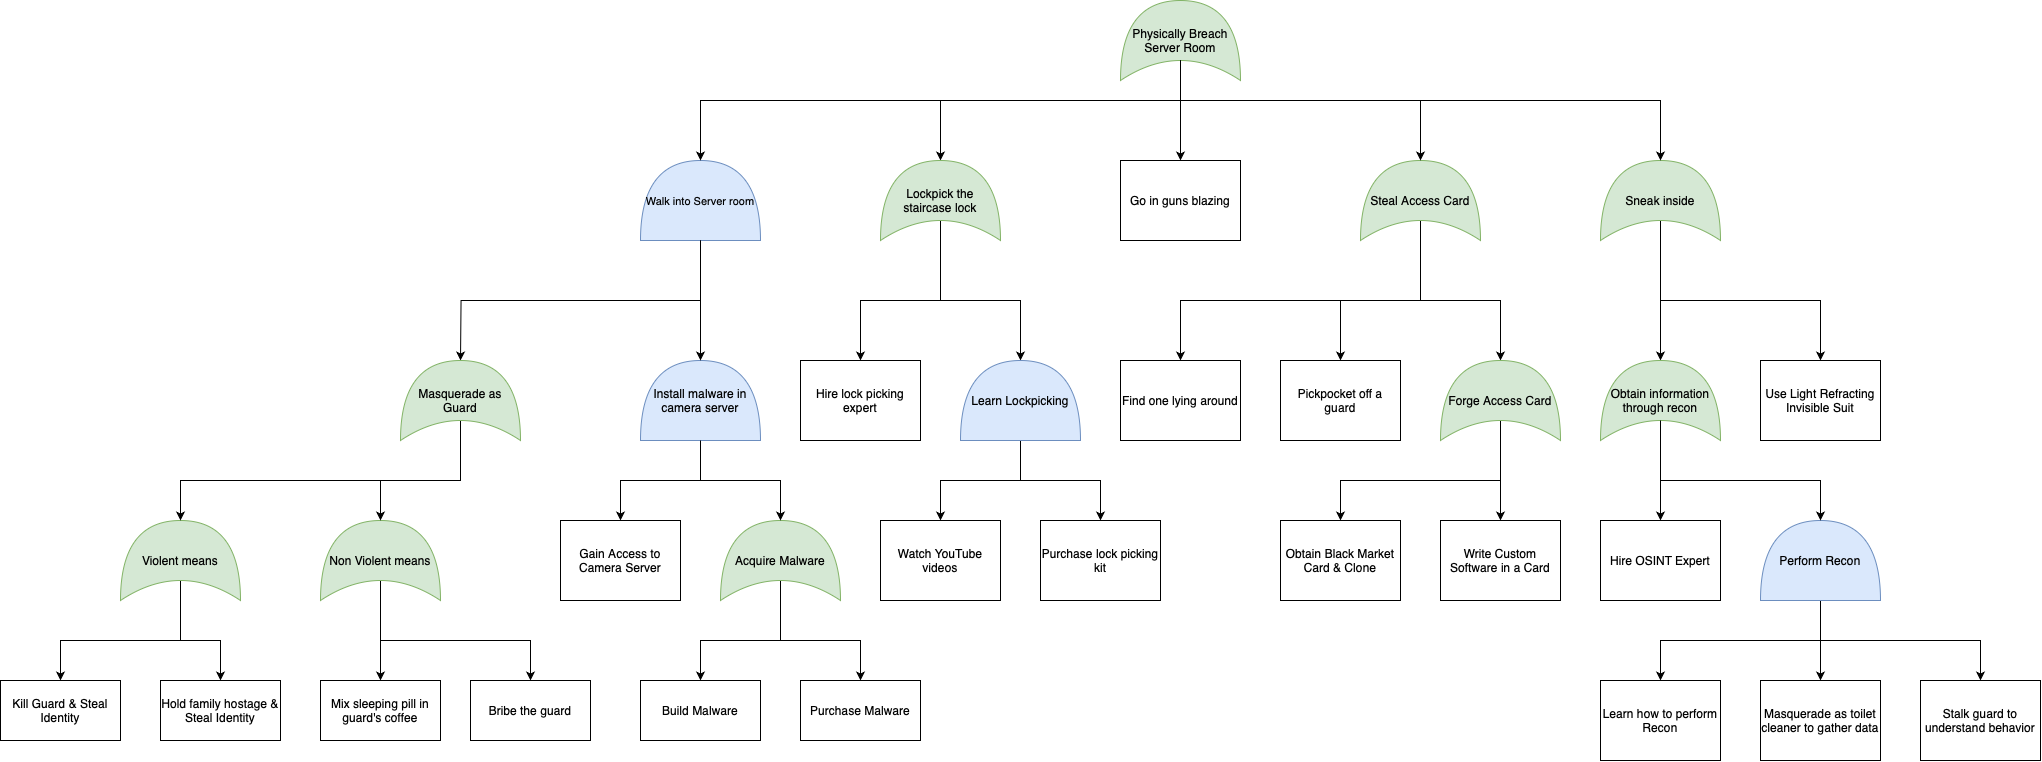

The diagram above was exported from draw.io. Its source (the exported page's mxGraphModel, read from the mxfile embedded in the PNG):
<mxGraphModel dx="3958" dy="1462" grid="1" gridSize="10" guides="1" tooltips="1" connect="1" arrows="1" fold="1" page="1" pageScale="1" pageWidth="850" pageHeight="1100" math="0" shadow="0">
  <root>
    <mxCell id="0" />
    <mxCell id="1" parent="0" />
    <mxCell id="EVzwcCPG48s-cXoU4Ezf-8" style="edgeStyle=orthogonalEdgeStyle;rounded=0;orthogonalLoop=1;jettySize=auto;html=1;exitX=0.25;exitY=0.5;exitDx=0;exitDy=0;exitPerimeter=0;entryX=0.5;entryY=0;entryDx=0;entryDy=0;" edge="1" parent="1" source="EVzwcCPG48s-cXoU4Ezf-1" target="EVzwcCPG48s-cXoU4Ezf-4">
      <mxGeometry relative="1" as="geometry" />
    </mxCell>
    <mxCell id="EVzwcCPG48s-cXoU4Ezf-9" style="edgeStyle=orthogonalEdgeStyle;rounded=0;orthogonalLoop=1;jettySize=auto;html=1;exitX=0.25;exitY=0.5;exitDx=0;exitDy=0;exitPerimeter=0;" edge="1" parent="1" source="EVzwcCPG48s-cXoU4Ezf-1" target="EVzwcCPG48s-cXoU4Ezf-2">
      <mxGeometry relative="1" as="geometry">
        <Array as="points">
          <mxPoint x="300" y="220" />
          <mxPoint x="60" y="220" />
        </Array>
      </mxGeometry>
    </mxCell>
    <mxCell id="EVzwcCPG48s-cXoU4Ezf-1" value="Physically Breach Server Room" style="shape=xor;whiteSpace=wrap;html=1;fillColor=#d5e8d4;strokeColor=#82b366;direction=north;" vertex="1" parent="1">
      <mxGeometry x="240" y="120" width="120" height="80" as="geometry" />
    </mxCell>
    <mxCell id="EVzwcCPG48s-cXoU4Ezf-37" style="edgeStyle=orthogonalEdgeStyle;rounded=0;orthogonalLoop=1;jettySize=auto;html=1;exitX=0.25;exitY=0.5;exitDx=0;exitDy=0;exitPerimeter=0;" edge="1" parent="1" source="EVzwcCPG48s-cXoU4Ezf-2" target="EVzwcCPG48s-cXoU4Ezf-36">
      <mxGeometry relative="1" as="geometry" />
    </mxCell>
    <mxCell id="EVzwcCPG48s-cXoU4Ezf-57" style="edgeStyle=orthogonalEdgeStyle;rounded=0;orthogonalLoop=1;jettySize=auto;html=1;exitX=0.25;exitY=0.5;exitDx=0;exitDy=0;exitPerimeter=0;" edge="1" parent="1" source="EVzwcCPG48s-cXoU4Ezf-2" target="EVzwcCPG48s-cXoU4Ezf-51">
      <mxGeometry relative="1" as="geometry" />
    </mxCell>
    <mxCell id="EVzwcCPG48s-cXoU4Ezf-2" value="Lockpick the staircase lock" style="shape=xor;whiteSpace=wrap;html=1;fillColor=#d5e8d4;strokeColor=#82b366;direction=north;" vertex="1" parent="1">
      <mxGeometry y="280" width="120" height="80" as="geometry" />
    </mxCell>
    <mxCell id="EVzwcCPG48s-cXoU4Ezf-4" value="Go in guns blazing" style="rounded=0;whiteSpace=wrap;html=1;" vertex="1" parent="1">
      <mxGeometry x="240" y="280" width="120" height="80" as="geometry" />
    </mxCell>
    <mxCell id="EVzwcCPG48s-cXoU4Ezf-61" style="edgeStyle=orthogonalEdgeStyle;rounded=0;orthogonalLoop=1;jettySize=auto;html=1;exitX=0.25;exitY=0.5;exitDx=0;exitDy=0;exitPerimeter=0;" edge="1" parent="1" source="EVzwcCPG48s-cXoU4Ezf-5" target="EVzwcCPG48s-cXoU4Ezf-60">
      <mxGeometry relative="1" as="geometry" />
    </mxCell>
    <mxCell id="EVzwcCPG48s-cXoU4Ezf-63" style="edgeStyle=orthogonalEdgeStyle;rounded=0;orthogonalLoop=1;jettySize=auto;html=1;exitX=0.25;exitY=0.5;exitDx=0;exitDy=0;exitPerimeter=0;entryX=0.5;entryY=0;entryDx=0;entryDy=0;" edge="1" parent="1" source="EVzwcCPG48s-cXoU4Ezf-5" target="EVzwcCPG48s-cXoU4Ezf-58">
      <mxGeometry relative="1" as="geometry">
        <Array as="points">
          <mxPoint x="540" y="420" />
          <mxPoint x="300" y="420" />
        </Array>
      </mxGeometry>
    </mxCell>
    <mxCell id="EVzwcCPG48s-cXoU4Ezf-64" style="edgeStyle=orthogonalEdgeStyle;rounded=0;orthogonalLoop=1;jettySize=auto;html=1;exitX=0.25;exitY=0.5;exitDx=0;exitDy=0;exitPerimeter=0;" edge="1" parent="1" source="EVzwcCPG48s-cXoU4Ezf-5" target="EVzwcCPG48s-cXoU4Ezf-62">
      <mxGeometry relative="1" as="geometry" />
    </mxCell>
    <mxCell id="EVzwcCPG48s-cXoU4Ezf-5" value="Steal Access Card" style="shape=xor;whiteSpace=wrap;html=1;fillColor=#d5e8d4;strokeColor=#82b366;direction=north;" vertex="1" parent="1">
      <mxGeometry x="480" y="280" width="120" height="80" as="geometry" />
    </mxCell>
    <mxCell id="EVzwcCPG48s-cXoU4Ezf-73" style="edgeStyle=orthogonalEdgeStyle;rounded=0;orthogonalLoop=1;jettySize=auto;html=1;exitX=0.25;exitY=0.5;exitDx=0;exitDy=0;exitPerimeter=0;" edge="1" parent="1" source="EVzwcCPG48s-cXoU4Ezf-6" target="EVzwcCPG48s-cXoU4Ezf-71">
      <mxGeometry relative="1" as="geometry" />
    </mxCell>
    <mxCell id="EVzwcCPG48s-cXoU4Ezf-74" style="edgeStyle=orthogonalEdgeStyle;rounded=0;orthogonalLoop=1;jettySize=auto;html=1;exitX=0.25;exitY=0.5;exitDx=0;exitDy=0;exitPerimeter=0;" edge="1" parent="1" source="EVzwcCPG48s-cXoU4Ezf-6" target="EVzwcCPG48s-cXoU4Ezf-72">
      <mxGeometry relative="1" as="geometry">
        <Array as="points">
          <mxPoint x="780" y="420" />
          <mxPoint x="940" y="420" />
        </Array>
      </mxGeometry>
    </mxCell>
    <mxCell id="EVzwcCPG48s-cXoU4Ezf-6" value="Sneak inside" style="shape=xor;whiteSpace=wrap;html=1;fillColor=#d5e8d4;strokeColor=#82b366;direction=north;" vertex="1" parent="1">
      <mxGeometry x="720" y="280" width="120" height="80" as="geometry" />
    </mxCell>
    <mxCell id="EVzwcCPG48s-cXoU4Ezf-7" value="&lt;span style=&quot;font-size: 11px;&quot;&gt;Walk into Server room&lt;/span&gt;" style="shape=or;whiteSpace=wrap;html=1;direction=north;fillColor=#dae8fc;strokeColor=#6c8ebf;" vertex="1" parent="1">
      <mxGeometry x="-240" y="280" width="120" height="80" as="geometry" />
    </mxCell>
    <mxCell id="EVzwcCPG48s-cXoU4Ezf-10" style="edgeStyle=orthogonalEdgeStyle;rounded=0;orthogonalLoop=1;jettySize=auto;html=1;exitX=0.25;exitY=0.5;exitDx=0;exitDy=0;exitPerimeter=0;entryX=1;entryY=0.5;entryDx=0;entryDy=0;entryPerimeter=0;" edge="1" parent="1" source="EVzwcCPG48s-cXoU4Ezf-1" target="EVzwcCPG48s-cXoU4Ezf-7">
      <mxGeometry relative="1" as="geometry">
        <Array as="points">
          <mxPoint x="300" y="220" />
          <mxPoint x="-180" y="220" />
        </Array>
      </mxGeometry>
    </mxCell>
    <mxCell id="EVzwcCPG48s-cXoU4Ezf-11" style="edgeStyle=orthogonalEdgeStyle;rounded=0;orthogonalLoop=1;jettySize=auto;html=1;exitX=0.25;exitY=0.5;exitDx=0;exitDy=0;exitPerimeter=0;entryX=1;entryY=0.5;entryDx=0;entryDy=0;entryPerimeter=0;" edge="1" parent="1" source="EVzwcCPG48s-cXoU4Ezf-1" target="EVzwcCPG48s-cXoU4Ezf-5">
      <mxGeometry relative="1" as="geometry">
        <Array as="points">
          <mxPoint x="300" y="220" />
          <mxPoint x="540" y="220" />
        </Array>
      </mxGeometry>
    </mxCell>
    <mxCell id="EVzwcCPG48s-cXoU4Ezf-12" style="edgeStyle=orthogonalEdgeStyle;rounded=0;orthogonalLoop=1;jettySize=auto;html=1;exitX=0.25;exitY=0.5;exitDx=0;exitDy=0;exitPerimeter=0;entryX=1;entryY=0.5;entryDx=0;entryDy=0;entryPerimeter=0;" edge="1" parent="1" source="EVzwcCPG48s-cXoU4Ezf-1" target="EVzwcCPG48s-cXoU4Ezf-6">
      <mxGeometry relative="1" as="geometry">
        <Array as="points">
          <mxPoint x="300" y="220" />
          <mxPoint x="780" y="220" />
        </Array>
      </mxGeometry>
    </mxCell>
    <mxCell id="EVzwcCPG48s-cXoU4Ezf-45" style="edgeStyle=orthogonalEdgeStyle;rounded=0;orthogonalLoop=1;jettySize=auto;html=1;exitX=0;exitY=0.5;exitDx=0;exitDy=0;exitPerimeter=0;" edge="1" parent="1" source="EVzwcCPG48s-cXoU4Ezf-16" target="EVzwcCPG48s-cXoU4Ezf-39">
      <mxGeometry relative="1" as="geometry" />
    </mxCell>
    <mxCell id="EVzwcCPG48s-cXoU4Ezf-16" value="Install malware in camera server" style="shape=or;whiteSpace=wrap;html=1;direction=north;fillColor=#dae8fc;strokeColor=#6c8ebf;" vertex="1" parent="1">
      <mxGeometry x="-240" y="480" width="120" height="80" as="geometry" />
    </mxCell>
    <mxCell id="EVzwcCPG48s-cXoU4Ezf-17" style="edgeStyle=orthogonalEdgeStyle;rounded=0;orthogonalLoop=1;jettySize=auto;html=1;exitX=0;exitY=0.5;exitDx=0;exitDy=0;exitPerimeter=0;entryX=1;entryY=0.5;entryDx=0;entryDy=0;entryPerimeter=0;" edge="1" parent="1" source="EVzwcCPG48s-cXoU4Ezf-7" target="EVzwcCPG48s-cXoU4Ezf-16">
      <mxGeometry relative="1" as="geometry" />
    </mxCell>
    <mxCell id="EVzwcCPG48s-cXoU4Ezf-18" style="edgeStyle=orthogonalEdgeStyle;rounded=0;orthogonalLoop=1;jettySize=auto;html=1;exitX=0;exitY=0.5;exitDx=0;exitDy=0;exitPerimeter=0;entryX=1;entryY=0.5;entryDx=0;entryDy=0;entryPerimeter=0;" edge="1" parent="1" source="EVzwcCPG48s-cXoU4Ezf-7">
      <mxGeometry relative="1" as="geometry">
        <mxPoint x="-420" y="480" as="targetPoint" />
      </mxGeometry>
    </mxCell>
    <mxCell id="EVzwcCPG48s-cXoU4Ezf-29" style="edgeStyle=orthogonalEdgeStyle;rounded=0;orthogonalLoop=1;jettySize=auto;html=1;exitX=0.25;exitY=0.5;exitDx=0;exitDy=0;exitPerimeter=0;entryX=0.5;entryY=0;entryDx=0;entryDy=0;" edge="1" parent="1" source="EVzwcCPG48s-cXoU4Ezf-20" target="EVzwcCPG48s-cXoU4Ezf-28">
      <mxGeometry relative="1" as="geometry" />
    </mxCell>
    <mxCell id="EVzwcCPG48s-cXoU4Ezf-43" style="edgeStyle=orthogonalEdgeStyle;rounded=0;orthogonalLoop=1;jettySize=auto;html=1;exitX=0.25;exitY=0.5;exitDx=0;exitDy=0;exitPerimeter=0;entryX=0.5;entryY=0;entryDx=0;entryDy=0;" edge="1" parent="1" source="EVzwcCPG48s-cXoU4Ezf-20" target="EVzwcCPG48s-cXoU4Ezf-27">
      <mxGeometry relative="1" as="geometry" />
    </mxCell>
    <mxCell id="EVzwcCPG48s-cXoU4Ezf-20" value="Violent means" style="shape=xor;whiteSpace=wrap;html=1;fillColor=#d5e8d4;strokeColor=#82b366;direction=north;" vertex="1" parent="1">
      <mxGeometry x="-760" y="640" width="120" height="80" as="geometry" />
    </mxCell>
    <mxCell id="EVzwcCPG48s-cXoU4Ezf-33" style="edgeStyle=orthogonalEdgeStyle;rounded=0;orthogonalLoop=1;jettySize=auto;html=1;exitX=0.25;exitY=0.5;exitDx=0;exitDy=0;exitPerimeter=0;" edge="1" parent="1" source="EVzwcCPG48s-cXoU4Ezf-21" target="EVzwcCPG48s-cXoU4Ezf-31">
      <mxGeometry relative="1" as="geometry" />
    </mxCell>
    <mxCell id="EVzwcCPG48s-cXoU4Ezf-41" style="edgeStyle=orthogonalEdgeStyle;rounded=0;orthogonalLoop=1;jettySize=auto;html=1;exitX=0.25;exitY=0.5;exitDx=0;exitDy=0;exitPerimeter=0;entryX=0.5;entryY=0;entryDx=0;entryDy=0;" edge="1" parent="1" source="EVzwcCPG48s-cXoU4Ezf-21" target="EVzwcCPG48s-cXoU4Ezf-32">
      <mxGeometry relative="1" as="geometry">
        <Array as="points">
          <mxPoint x="-500" y="760" />
          <mxPoint x="-350" y="760" />
        </Array>
      </mxGeometry>
    </mxCell>
    <mxCell id="EVzwcCPG48s-cXoU4Ezf-21" value="Non Violent means" style="shape=xor;whiteSpace=wrap;html=1;fillColor=#d5e8d4;strokeColor=#82b366;direction=north;" vertex="1" parent="1">
      <mxGeometry x="-560" y="640" width="120" height="80" as="geometry" />
    </mxCell>
    <mxCell id="EVzwcCPG48s-cXoU4Ezf-25" style="edgeStyle=orthogonalEdgeStyle;rounded=0;orthogonalLoop=1;jettySize=auto;html=1;exitX=0.25;exitY=0.5;exitDx=0;exitDy=0;exitPerimeter=0;" edge="1" parent="1" source="EVzwcCPG48s-cXoU4Ezf-24" target="EVzwcCPG48s-cXoU4Ezf-21">
      <mxGeometry relative="1" as="geometry" />
    </mxCell>
    <mxCell id="EVzwcCPG48s-cXoU4Ezf-42" style="edgeStyle=orthogonalEdgeStyle;rounded=0;orthogonalLoop=1;jettySize=auto;html=1;exitX=0.25;exitY=0.5;exitDx=0;exitDy=0;exitPerimeter=0;" edge="1" parent="1" source="EVzwcCPG48s-cXoU4Ezf-24" target="EVzwcCPG48s-cXoU4Ezf-20">
      <mxGeometry relative="1" as="geometry">
        <Array as="points">
          <mxPoint x="-420" y="600" />
          <mxPoint x="-700" y="600" />
        </Array>
      </mxGeometry>
    </mxCell>
    <mxCell id="EVzwcCPG48s-cXoU4Ezf-24" value="Masquerade as Guard" style="shape=xor;whiteSpace=wrap;html=1;fillColor=#d5e8d4;strokeColor=#82b366;direction=north;" vertex="1" parent="1">
      <mxGeometry x="-480" y="480" width="120" height="80" as="geometry" />
    </mxCell>
    <mxCell id="EVzwcCPG48s-cXoU4Ezf-27" value="Kill Guard &amp;amp; Steal Identity" style="rounded=0;whiteSpace=wrap;html=1;" vertex="1" parent="1">
      <mxGeometry x="-880" y="800" width="120" height="60" as="geometry" />
    </mxCell>
    <mxCell id="EVzwcCPG48s-cXoU4Ezf-28" value="Hold family hostage &amp;amp; Steal Identity" style="rounded=0;whiteSpace=wrap;html=1;" vertex="1" parent="1">
      <mxGeometry x="-720" y="800" width="120" height="60" as="geometry" />
    </mxCell>
    <mxCell id="EVzwcCPG48s-cXoU4Ezf-31" value="Mix sleeping pill in guard's coffee" style="rounded=0;whiteSpace=wrap;html=1;" vertex="1" parent="1">
      <mxGeometry x="-560" y="800" width="120" height="60" as="geometry" />
    </mxCell>
    <mxCell id="EVzwcCPG48s-cXoU4Ezf-32" value="Bribe the guard" style="rounded=0;whiteSpace=wrap;html=1;" vertex="1" parent="1">
      <mxGeometry x="-410" y="800" width="120" height="60" as="geometry" />
    </mxCell>
    <mxCell id="EVzwcCPG48s-cXoU4Ezf-36" value="Hire lock picking expert" style="rounded=0;whiteSpace=wrap;html=1;" vertex="1" parent="1">
      <mxGeometry x="-80" y="480" width="120" height="80" as="geometry" />
    </mxCell>
    <mxCell id="EVzwcCPG48s-cXoU4Ezf-39" value="Gain Access to Camera Server" style="rounded=0;whiteSpace=wrap;html=1;" vertex="1" parent="1">
      <mxGeometry x="-320" y="640" width="120" height="80" as="geometry" />
    </mxCell>
    <mxCell id="EVzwcCPG48s-cXoU4Ezf-49" style="edgeStyle=orthogonalEdgeStyle;rounded=0;orthogonalLoop=1;jettySize=auto;html=1;exitX=0.25;exitY=0.5;exitDx=0;exitDy=0;exitPerimeter=0;" edge="1" parent="1" source="EVzwcCPG48s-cXoU4Ezf-44" target="EVzwcCPG48s-cXoU4Ezf-47">
      <mxGeometry relative="1" as="geometry" />
    </mxCell>
    <mxCell id="EVzwcCPG48s-cXoU4Ezf-50" style="edgeStyle=orthogonalEdgeStyle;rounded=0;orthogonalLoop=1;jettySize=auto;html=1;exitX=0.25;exitY=0.5;exitDx=0;exitDy=0;exitPerimeter=0;" edge="1" parent="1" source="EVzwcCPG48s-cXoU4Ezf-44" target="EVzwcCPG48s-cXoU4Ezf-48">
      <mxGeometry relative="1" as="geometry" />
    </mxCell>
    <mxCell id="EVzwcCPG48s-cXoU4Ezf-44" value="Acquire Malware" style="shape=xor;whiteSpace=wrap;html=1;fillColor=#d5e8d4;strokeColor=#82b366;direction=north;" vertex="1" parent="1">
      <mxGeometry x="-160" y="640" width="120" height="80" as="geometry" />
    </mxCell>
    <mxCell id="EVzwcCPG48s-cXoU4Ezf-46" style="edgeStyle=orthogonalEdgeStyle;rounded=0;orthogonalLoop=1;jettySize=auto;html=1;exitX=0;exitY=0.5;exitDx=0;exitDy=0;exitPerimeter=0;entryX=1;entryY=0.5;entryDx=0;entryDy=0;entryPerimeter=0;" edge="1" parent="1" source="EVzwcCPG48s-cXoU4Ezf-16" target="EVzwcCPG48s-cXoU4Ezf-44">
      <mxGeometry relative="1" as="geometry" />
    </mxCell>
    <mxCell id="EVzwcCPG48s-cXoU4Ezf-47" value="Build Malware" style="rounded=0;whiteSpace=wrap;html=1;" vertex="1" parent="1">
      <mxGeometry x="-240" y="800" width="120" height="60" as="geometry" />
    </mxCell>
    <mxCell id="EVzwcCPG48s-cXoU4Ezf-48" value="Purchase Malware" style="rounded=0;whiteSpace=wrap;html=1;" vertex="1" parent="1">
      <mxGeometry x="-80" y="800" width="120" height="60" as="geometry" />
    </mxCell>
    <mxCell id="EVzwcCPG48s-cXoU4Ezf-55" style="edgeStyle=orthogonalEdgeStyle;rounded=0;orthogonalLoop=1;jettySize=auto;html=1;exitX=0;exitY=0.5;exitDx=0;exitDy=0;exitPerimeter=0;" edge="1" parent="1" source="EVzwcCPG48s-cXoU4Ezf-51" target="EVzwcCPG48s-cXoU4Ezf-53">
      <mxGeometry relative="1" as="geometry" />
    </mxCell>
    <mxCell id="EVzwcCPG48s-cXoU4Ezf-56" style="edgeStyle=orthogonalEdgeStyle;rounded=0;orthogonalLoop=1;jettySize=auto;html=1;exitX=0;exitY=0.5;exitDx=0;exitDy=0;exitPerimeter=0;" edge="1" parent="1" source="EVzwcCPG48s-cXoU4Ezf-51" target="EVzwcCPG48s-cXoU4Ezf-54">
      <mxGeometry relative="1" as="geometry" />
    </mxCell>
    <mxCell id="EVzwcCPG48s-cXoU4Ezf-51" value="Learn Lockpicking" style="shape=or;whiteSpace=wrap;html=1;direction=north;fillColor=#dae8fc;strokeColor=#6c8ebf;" vertex="1" parent="1">
      <mxGeometry x="80" y="480" width="120" height="80" as="geometry" />
    </mxCell>
    <mxCell id="EVzwcCPG48s-cXoU4Ezf-53" value="Watch YouTube videos" style="rounded=0;whiteSpace=wrap;html=1;" vertex="1" parent="1">
      <mxGeometry y="640" width="120" height="80" as="geometry" />
    </mxCell>
    <mxCell id="EVzwcCPG48s-cXoU4Ezf-54" value="Purchase lock picking kit" style="rounded=0;whiteSpace=wrap;html=1;" vertex="1" parent="1">
      <mxGeometry x="160" y="640" width="120" height="80" as="geometry" />
    </mxCell>
    <mxCell id="EVzwcCPG48s-cXoU4Ezf-58" value="Find one lying around" style="rounded=0;whiteSpace=wrap;html=1;" vertex="1" parent="1">
      <mxGeometry x="240" y="480" width="120" height="80" as="geometry" />
    </mxCell>
    <mxCell id="EVzwcCPG48s-cXoU4Ezf-60" value="Pickpocket off a guard" style="rounded=0;whiteSpace=wrap;html=1;" vertex="1" parent="1">
      <mxGeometry x="400" y="480" width="120" height="80" as="geometry" />
    </mxCell>
    <mxCell id="EVzwcCPG48s-cXoU4Ezf-67" style="edgeStyle=orthogonalEdgeStyle;rounded=0;orthogonalLoop=1;jettySize=auto;html=1;exitX=0.25;exitY=0.5;exitDx=0;exitDy=0;exitPerimeter=0;entryX=0.5;entryY=0;entryDx=0;entryDy=0;" edge="1" parent="1" source="EVzwcCPG48s-cXoU4Ezf-62" target="EVzwcCPG48s-cXoU4Ezf-65">
      <mxGeometry relative="1" as="geometry">
        <Array as="points">
          <mxPoint x="620" y="600" />
          <mxPoint x="460" y="600" />
        </Array>
      </mxGeometry>
    </mxCell>
    <mxCell id="EVzwcCPG48s-cXoU4Ezf-68" style="edgeStyle=orthogonalEdgeStyle;rounded=0;orthogonalLoop=1;jettySize=auto;html=1;exitX=0.25;exitY=0.5;exitDx=0;exitDy=0;exitPerimeter=0;" edge="1" parent="1" source="EVzwcCPG48s-cXoU4Ezf-62" target="EVzwcCPG48s-cXoU4Ezf-66">
      <mxGeometry relative="1" as="geometry" />
    </mxCell>
    <mxCell id="EVzwcCPG48s-cXoU4Ezf-62" value="Forge Access Card" style="shape=xor;whiteSpace=wrap;html=1;fillColor=#d5e8d4;strokeColor=#82b366;direction=north;" vertex="1" parent="1">
      <mxGeometry x="560" y="480" width="120" height="80" as="geometry" />
    </mxCell>
    <mxCell id="EVzwcCPG48s-cXoU4Ezf-65" value="Obtain Black Market Card &amp;amp; Clone" style="rounded=0;whiteSpace=wrap;html=1;" vertex="1" parent="1">
      <mxGeometry x="400" y="640" width="120" height="80" as="geometry" />
    </mxCell>
    <mxCell id="EVzwcCPG48s-cXoU4Ezf-66" value="Write Custom Software in a Card" style="rounded=0;whiteSpace=wrap;html=1;" vertex="1" parent="1">
      <mxGeometry x="560" y="640" width="120" height="80" as="geometry" />
    </mxCell>
    <mxCell id="EVzwcCPG48s-cXoU4Ezf-78" style="edgeStyle=orthogonalEdgeStyle;rounded=0;orthogonalLoop=1;jettySize=auto;html=1;exitX=0.25;exitY=0.5;exitDx=0;exitDy=0;exitPerimeter=0;entryX=0.5;entryY=0;entryDx=0;entryDy=0;" edge="1" parent="1" source="EVzwcCPG48s-cXoU4Ezf-71" target="EVzwcCPG48s-cXoU4Ezf-77">
      <mxGeometry relative="1" as="geometry" />
    </mxCell>
    <mxCell id="EVzwcCPG48s-cXoU4Ezf-71" value="Obtain information through recon" style="shape=xor;whiteSpace=wrap;html=1;fillColor=#d5e8d4;strokeColor=#82b366;direction=north;" vertex="1" parent="1">
      <mxGeometry x="720" y="480" width="120" height="80" as="geometry" />
    </mxCell>
    <mxCell id="EVzwcCPG48s-cXoU4Ezf-72" value="Use Light Refracting Invisible Suit" style="rounded=0;whiteSpace=wrap;html=1;" vertex="1" parent="1">
      <mxGeometry x="880" y="480" width="120" height="80" as="geometry" />
    </mxCell>
    <mxCell id="EVzwcCPG48s-cXoU4Ezf-77" value="Hire OSINT Expert" style="rounded=0;whiteSpace=wrap;html=1;" vertex="1" parent="1">
      <mxGeometry x="720" y="640" width="120" height="80" as="geometry" />
    </mxCell>
    <mxCell id="EVzwcCPG48s-cXoU4Ezf-83" style="edgeStyle=orthogonalEdgeStyle;rounded=0;orthogonalLoop=1;jettySize=auto;html=1;exitX=0;exitY=0.5;exitDx=0;exitDy=0;exitPerimeter=0;" edge="1" parent="1" source="EVzwcCPG48s-cXoU4Ezf-79" target="EVzwcCPG48s-cXoU4Ezf-80">
      <mxGeometry relative="1" as="geometry" />
    </mxCell>
    <mxCell id="EVzwcCPG48s-cXoU4Ezf-84" style="edgeStyle=orthogonalEdgeStyle;rounded=0;orthogonalLoop=1;jettySize=auto;html=1;exitX=0;exitY=0.5;exitDx=0;exitDy=0;exitPerimeter=0;entryX=0.5;entryY=0;entryDx=0;entryDy=0;" edge="1" parent="1" source="EVzwcCPG48s-cXoU4Ezf-79" target="EVzwcCPG48s-cXoU4Ezf-81">
      <mxGeometry relative="1" as="geometry" />
    </mxCell>
    <mxCell id="EVzwcCPG48s-cXoU4Ezf-85" style="edgeStyle=orthogonalEdgeStyle;rounded=0;orthogonalLoop=1;jettySize=auto;html=1;exitX=0;exitY=0.5;exitDx=0;exitDy=0;exitPerimeter=0;" edge="1" parent="1" source="EVzwcCPG48s-cXoU4Ezf-79" target="EVzwcCPG48s-cXoU4Ezf-82">
      <mxGeometry relative="1" as="geometry" />
    </mxCell>
    <mxCell id="EVzwcCPG48s-cXoU4Ezf-79" value="Perform Recon" style="shape=or;whiteSpace=wrap;html=1;direction=north;fillColor=#dae8fc;strokeColor=#6c8ebf;" vertex="1" parent="1">
      <mxGeometry x="880" y="640" width="120" height="80" as="geometry" />
    </mxCell>
    <mxCell id="EVzwcCPG48s-cXoU4Ezf-80" value="Learn how to perform Recon" style="rounded=0;whiteSpace=wrap;html=1;" vertex="1" parent="1">
      <mxGeometry x="720" y="800" width="120" height="80" as="geometry" />
    </mxCell>
    <mxCell id="EVzwcCPG48s-cXoU4Ezf-81" value="Masquerade as toilet cleaner to gather data" style="rounded=0;whiteSpace=wrap;html=1;" vertex="1" parent="1">
      <mxGeometry x="880" y="800" width="120" height="80" as="geometry" />
    </mxCell>
    <mxCell id="EVzwcCPG48s-cXoU4Ezf-82" value="Stalk guard to understand behavior" style="rounded=0;whiteSpace=wrap;html=1;" vertex="1" parent="1">
      <mxGeometry x="1040" y="800" width="120" height="80" as="geometry" />
    </mxCell>
    <mxCell id="EVzwcCPG48s-cXoU4Ezf-86" style="edgeStyle=orthogonalEdgeStyle;rounded=0;orthogonalLoop=1;jettySize=auto;html=1;exitX=0.25;exitY=0.5;exitDx=0;exitDy=0;exitPerimeter=0;entryX=1;entryY=0.5;entryDx=0;entryDy=0;entryPerimeter=0;" edge="1" parent="1" source="EVzwcCPG48s-cXoU4Ezf-71" target="EVzwcCPG48s-cXoU4Ezf-79">
      <mxGeometry relative="1" as="geometry">
        <Array as="points">
          <mxPoint x="780" y="600" />
          <mxPoint x="940" y="600" />
        </Array>
      </mxGeometry>
    </mxCell>
  </root>
</mxGraphModel>